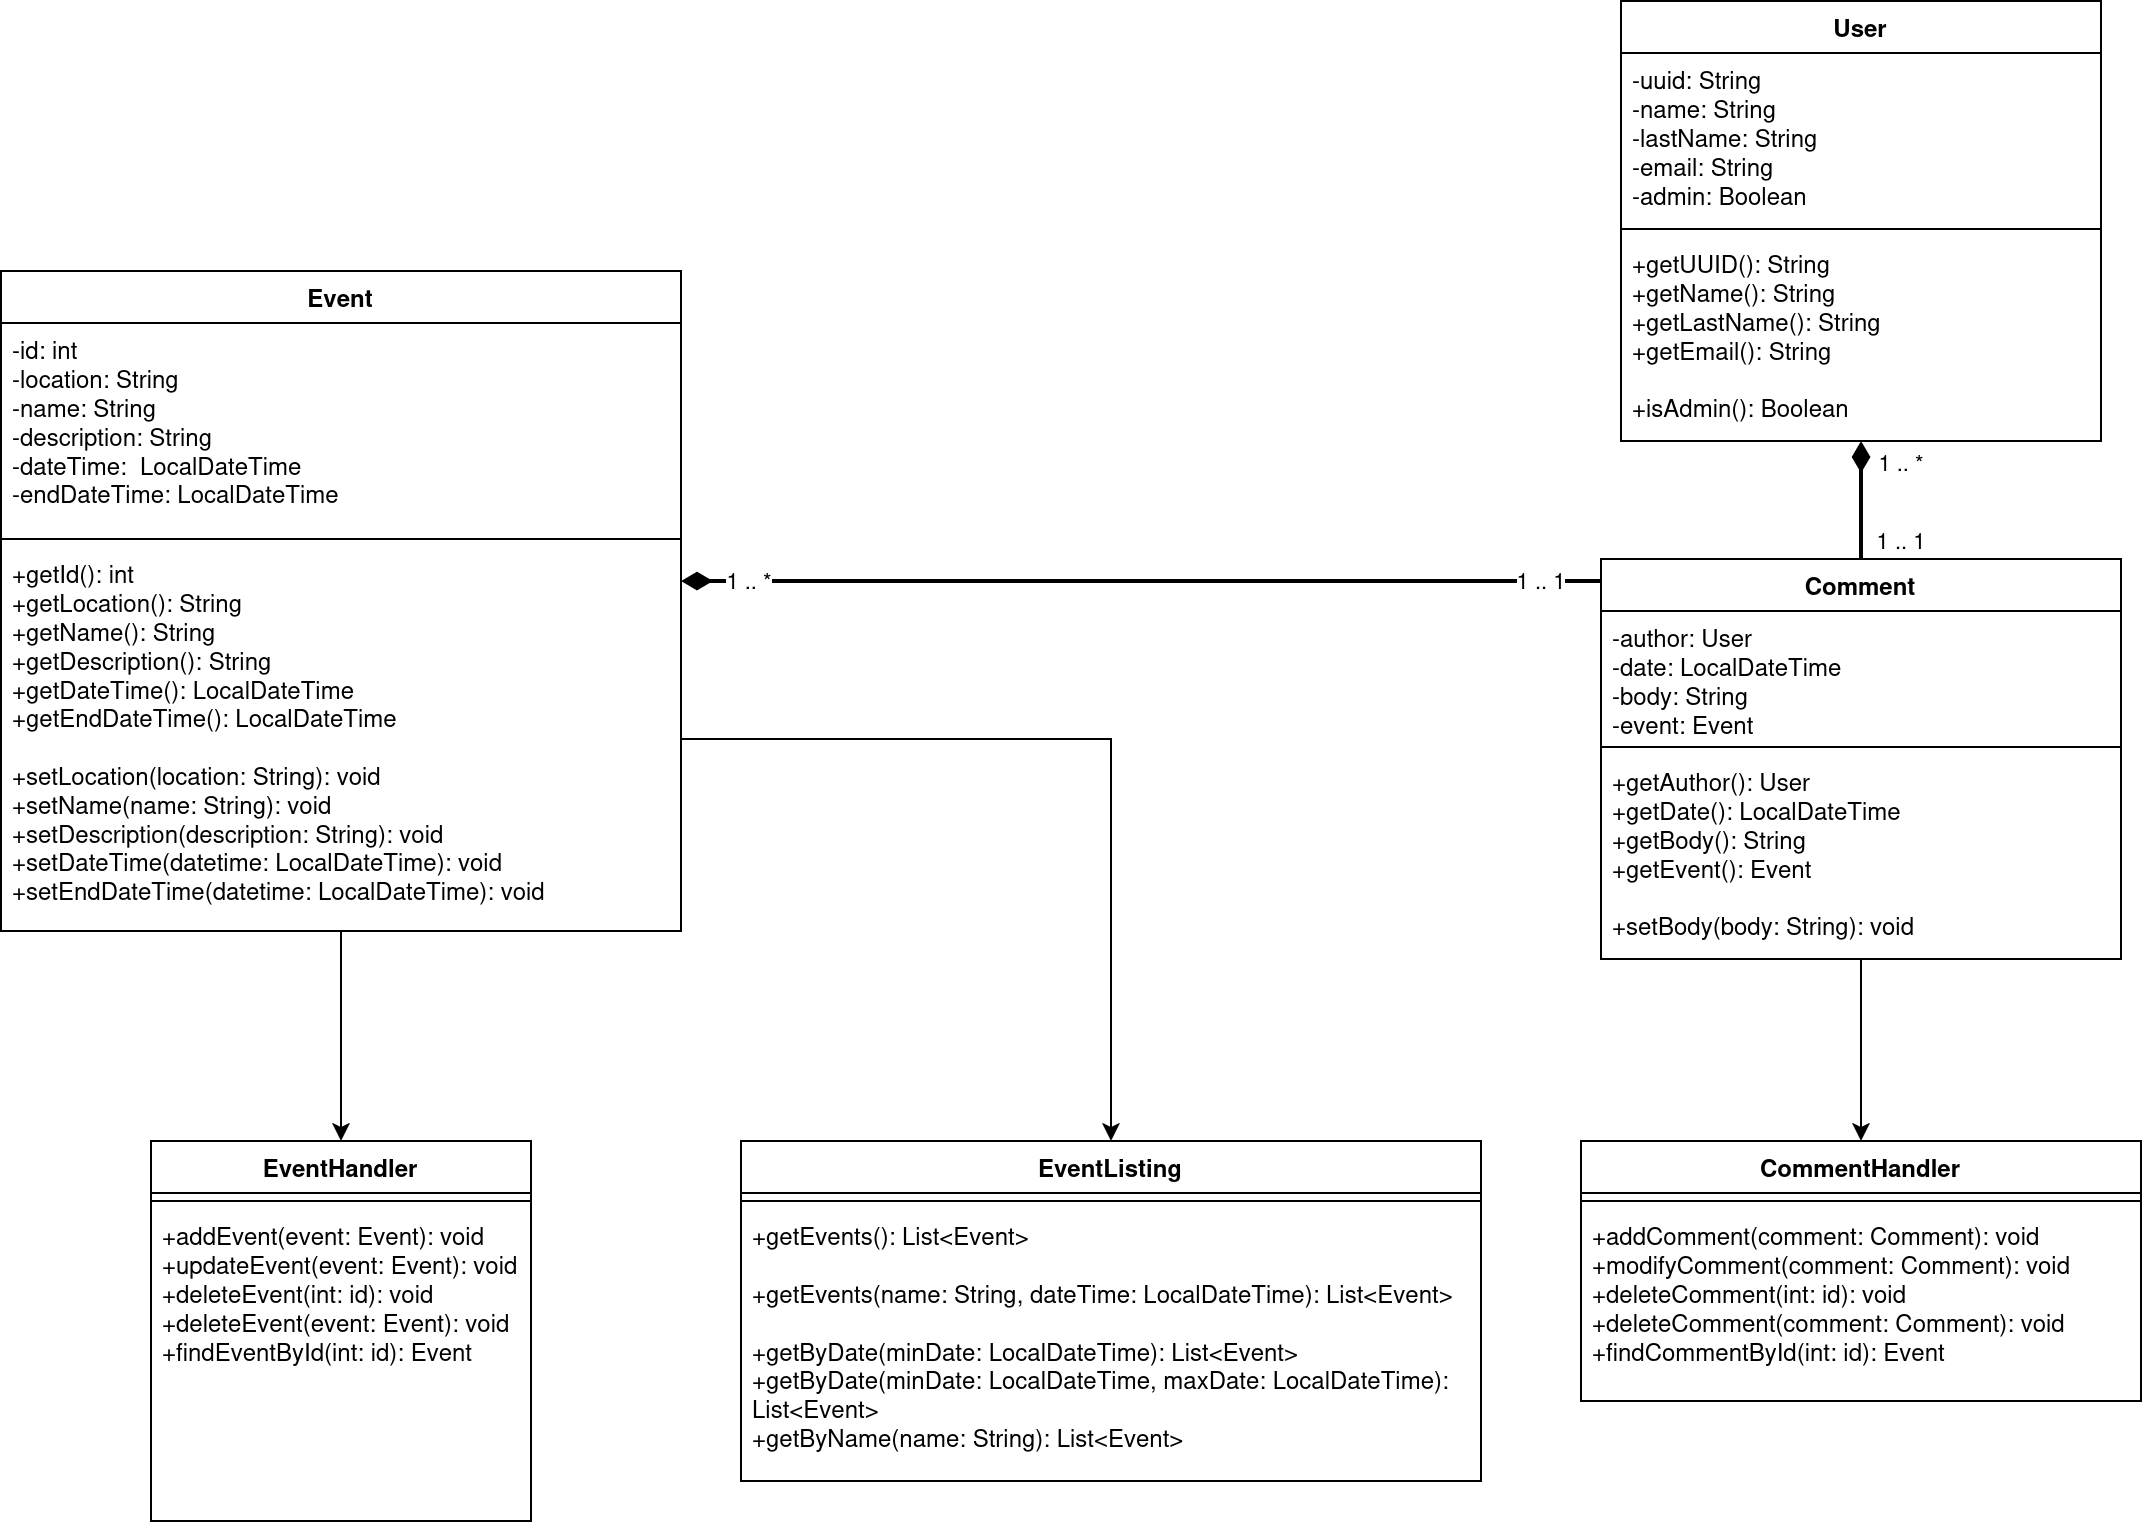

The diagram above was exported from draw.io. Its source (the exported page's mxGraphModel, read from the mxfile embedded in the PNG):
<mxGraphModel dx="1079" dy="479" grid="1" gridSize="10" guides="1" tooltips="1" connect="1" arrows="1" fold="1" page="1" pageScale="1" pageWidth="1169" pageHeight="827" math="0" shadow="0">
  <root>
    <mxCell id="P01mFnBH0417psVm4zby-0" />
    <mxCell id="P01mFnBH0417psVm4zby-1" parent="P01mFnBH0417psVm4zby-0" />
    <mxCell id="P01mFnBH0417psVm4zby-2" value="Event" style="swimlane;fontStyle=1;align=center;verticalAlign=top;childLayout=stackLayout;horizontal=1;startSize=26;horizontalStack=0;resizeParent=1;resizeParentMax=0;resizeLast=0;collapsible=1;marginBottom=0;whiteSpace=wrap;html=1;" parent="P01mFnBH0417psVm4zby-1" vertex="1">
      <mxGeometry x="50" y="145" width="340" height="330" as="geometry" />
    </mxCell>
    <mxCell id="P01mFnBH0417psVm4zby-3" value="&lt;div&gt;-id: int&lt;/div&gt;&lt;div&gt;-location: String&lt;/div&gt;&lt;div&gt;-name: String&lt;/div&gt;&lt;div&gt;-description: String&lt;/div&gt;&lt;div&gt;-dateTime:&amp;nbsp; LocalDateTime&lt;/div&gt;&lt;div&gt;-endDateTime: LocalDateTime&lt;/div&gt;" style="text;strokeColor=none;fillColor=none;align=left;verticalAlign=top;spacingLeft=4;spacingRight=4;overflow=hidden;rotatable=0;points=[[0,0.5],[1,0.5]];portConstraint=eastwest;whiteSpace=wrap;html=1;" parent="P01mFnBH0417psVm4zby-2" vertex="1">
      <mxGeometry y="26" width="340" height="104" as="geometry" />
    </mxCell>
    <mxCell id="P01mFnBH0417psVm4zby-4" value="" style="line;strokeWidth=1;fillColor=none;align=left;verticalAlign=middle;spacingTop=-1;spacingLeft=3;spacingRight=3;rotatable=0;labelPosition=right;points=[];portConstraint=eastwest;strokeColor=inherit;" parent="P01mFnBH0417psVm4zby-2" vertex="1">
      <mxGeometry y="130" width="340" height="8" as="geometry" />
    </mxCell>
    <mxCell id="P01mFnBH0417psVm4zby-5" value="&lt;div&gt;+getId(): int&lt;/div&gt;&lt;div&gt;+getLocation(): String&lt;/div&gt;&lt;div&gt;+getName(): String&lt;/div&gt;&lt;div&gt;+getDescription(): String&lt;/div&gt;&lt;div&gt;+getDateTime(): LocalDateTime&lt;/div&gt;&lt;div&gt;&lt;div&gt;+getEndDateTime(): LocalDateTime&lt;/div&gt;&lt;/div&gt;&lt;div&gt;&lt;span style=&quot;background-color: transparent; color: light-dark(rgb(0, 0, 0), rgb(255, 255, 255));&quot;&gt;&lt;br&gt;&lt;/span&gt;&lt;/div&gt;&lt;div&gt;&lt;span style=&quot;background-color: transparent; color: light-dark(rgb(0, 0, 0), rgb(255, 255, 255));&quot;&gt;+setLocation(location: String): void&lt;/span&gt;&lt;/div&gt;&lt;div&gt;+setName(name: String): void&lt;/div&gt;&lt;div&gt;+setDescription(description: String): void&lt;/div&gt;&lt;div&gt;+setDateTime(datetime: LocalDateTime): void&lt;/div&gt;&lt;div&gt;+setEndDateTime(datetime: LocalDateTime): void&lt;/div&gt;" style="text;strokeColor=none;fillColor=none;align=left;verticalAlign=top;spacingLeft=4;spacingRight=4;overflow=hidden;rotatable=0;points=[[0,0.5],[1,0.5]];portConstraint=eastwest;whiteSpace=wrap;html=1;" parent="P01mFnBH0417psVm4zby-2" vertex="1">
      <mxGeometry y="138" width="340" height="192" as="geometry" />
    </mxCell>
    <mxCell id="P01mFnBH0417psVm4zby-6" value="User" style="swimlane;fontStyle=1;align=center;verticalAlign=top;childLayout=stackLayout;horizontal=1;startSize=26;horizontalStack=0;resizeParent=1;resizeParentMax=0;resizeLast=0;collapsible=1;marginBottom=0;whiteSpace=wrap;html=1;" parent="P01mFnBH0417psVm4zby-1" vertex="1">
      <mxGeometry x="860" y="10" width="240" height="220" as="geometry" />
    </mxCell>
    <mxCell id="P01mFnBH0417psVm4zby-7" value="&lt;div&gt;-uuid: String&lt;/div&gt;&lt;div&gt;-name: String&lt;/div&gt;&lt;div&gt;-lastName: String&lt;/div&gt;&lt;div&gt;&lt;div&gt;-email: String&lt;/div&gt;&lt;div&gt;-admin: Boolean&lt;br&gt;&lt;/div&gt;&lt;br&gt;&lt;/div&gt;" style="text;strokeColor=none;fillColor=none;align=left;verticalAlign=top;spacingLeft=4;spacingRight=4;overflow=hidden;rotatable=0;points=[[0,0.5],[1,0.5]];portConstraint=eastwest;whiteSpace=wrap;html=1;" parent="P01mFnBH0417psVm4zby-6" vertex="1">
      <mxGeometry y="26" width="240" height="84" as="geometry" />
    </mxCell>
    <mxCell id="P01mFnBH0417psVm4zby-8" value="" style="line;strokeWidth=1;fillColor=none;align=left;verticalAlign=middle;spacingTop=-1;spacingLeft=3;spacingRight=3;rotatable=0;labelPosition=right;points=[];portConstraint=eastwest;strokeColor=inherit;" parent="P01mFnBH0417psVm4zby-6" vertex="1">
      <mxGeometry y="110" width="240" height="8" as="geometry" />
    </mxCell>
    <mxCell id="P01mFnBH0417psVm4zby-9" value="&lt;div&gt;+getUUID(): String&lt;/div&gt;&lt;div&gt;+getName(): String&lt;/div&gt;&lt;div&gt;+getLastName(): String&lt;/div&gt;&lt;div&gt;+getEmail(): String&lt;/div&gt;&lt;div&gt;&lt;br&gt;&lt;/div&gt;&lt;div&gt;+isAdmin(): Boolean&lt;/div&gt;" style="text;strokeColor=none;fillColor=none;align=left;verticalAlign=top;spacingLeft=4;spacingRight=4;overflow=hidden;rotatable=0;points=[[0,0.5],[1,0.5]];portConstraint=eastwest;whiteSpace=wrap;html=1;" parent="P01mFnBH0417psVm4zby-6" vertex="1">
      <mxGeometry y="118" width="240" height="102" as="geometry" />
    </mxCell>
    <mxCell id="P01mFnBH0417psVm4zby-10" value="EventHandler" style="swimlane;fontStyle=1;align=center;verticalAlign=top;childLayout=stackLayout;horizontal=1;startSize=26;horizontalStack=0;resizeParent=1;resizeParentMax=0;resizeLast=0;collapsible=1;marginBottom=0;whiteSpace=wrap;html=1;" parent="P01mFnBH0417psVm4zby-1" vertex="1">
      <mxGeometry x="125" y="580" width="190" height="190" as="geometry" />
    </mxCell>
    <mxCell id="P01mFnBH0417psVm4zby-11" value="" style="line;strokeWidth=1;fillColor=none;align=left;verticalAlign=middle;spacingTop=-1;spacingLeft=3;spacingRight=3;rotatable=0;labelPosition=right;points=[];portConstraint=eastwest;strokeColor=inherit;" parent="P01mFnBH0417psVm4zby-10" vertex="1">
      <mxGeometry y="26" width="190" height="8" as="geometry" />
    </mxCell>
    <mxCell id="P01mFnBH0417psVm4zby-12" value="&lt;div&gt;+addEvent(event: Event): void&lt;/div&gt;&lt;div&gt;+updateEvent(event: Event): void&lt;/div&gt;&lt;div&gt;&lt;span style=&quot;background-color: transparent; color: light-dark(rgb(0, 0, 0), rgb(255, 255, 255));&quot;&gt;+deleteEvent(int: id): void&lt;/span&gt;&lt;/div&gt;&lt;div&gt;&lt;span style=&quot;background-color: transparent; color: light-dark(rgb(0, 0, 0), rgb(255, 255, 255));&quot;&gt;+deleteEvent(event: Event): void&lt;/span&gt;&lt;/div&gt;&lt;div&gt;&lt;span style=&quot;background-color: transparent; color: light-dark(rgb(0, 0, 0), rgb(255, 255, 255));&quot;&gt;+findEventById(int: id): Event&lt;/span&gt;&lt;/div&gt;" style="text;strokeColor=none;fillColor=none;align=left;verticalAlign=top;spacingLeft=4;spacingRight=4;overflow=hidden;rotatable=0;points=[[0,0.5],[1,0.5]];portConstraint=eastwest;whiteSpace=wrap;html=1;" parent="P01mFnBH0417psVm4zby-10" vertex="1">
      <mxGeometry y="34" width="190" height="156" as="geometry" />
    </mxCell>
    <mxCell id="P01mFnBH0417psVm4zby-13" style="edgeStyle=orthogonalEdgeStyle;rounded=0;orthogonalLoop=1;jettySize=auto;html=1;endArrow=diamondThin;endFill=1;startSize=10;endSize=10;strokeWidth=2;" parent="P01mFnBH0417psVm4zby-1" source="P01mFnBH0417psVm4zby-18" target="P01mFnBH0417psVm4zby-2" edge="1">
      <mxGeometry relative="1" as="geometry">
        <Array as="points">
          <mxPoint x="620" y="300" />
          <mxPoint x="620" y="300" />
        </Array>
      </mxGeometry>
    </mxCell>
    <mxCell id="P01mFnBH0417psVm4zby-14" value="1 .. *" style="edgeLabel;html=1;align=center;verticalAlign=middle;resizable=0;points=[];" parent="P01mFnBH0417psVm4zby-13" vertex="1" connectable="0">
      <mxGeometry x="-0.8796" y="-1" relative="1" as="geometry">
        <mxPoint x="-399" y="1" as="offset" />
      </mxGeometry>
    </mxCell>
    <mxCell id="P01mFnBH0417psVm4zby-15" style="edgeStyle=orthogonalEdgeStyle;rounded=0;orthogonalLoop=1;jettySize=auto;html=1;endArrow=diamondThin;endFill=1;strokeWidth=2;endSize=10;" parent="P01mFnBH0417psVm4zby-1" source="P01mFnBH0417psVm4zby-18" target="P01mFnBH0417psVm4zby-6" edge="1">
      <mxGeometry relative="1" as="geometry" />
    </mxCell>
    <mxCell id="P01mFnBH0417psVm4zby-16" value="1 .. 1" style="edgeLabel;html=1;align=center;verticalAlign=middle;resizable=0;points=[];" parent="P01mFnBH0417psVm4zby-15" vertex="1" connectable="0">
      <mxGeometry x="0.2586" y="1" relative="1" as="geometry">
        <mxPoint x="21" y="28" as="offset" />
      </mxGeometry>
    </mxCell>
    <mxCell id="P01mFnBH0417psVm4zby-17" value="1 .. *" style="edgeLabel;html=1;align=center;verticalAlign=middle;resizable=0;points=[];" parent="P01mFnBH0417psVm4zby-15" vertex="1" connectable="0">
      <mxGeometry x="-0.569" y="-3" relative="1" as="geometry">
        <mxPoint x="17" y="-36" as="offset" />
      </mxGeometry>
    </mxCell>
    <mxCell id="P01mFnBH0417psVm4zby-18" value="Comment" style="swimlane;fontStyle=1;align=center;verticalAlign=top;childLayout=stackLayout;horizontal=1;startSize=26;horizontalStack=0;resizeParent=1;resizeParentMax=0;resizeLast=0;collapsible=1;marginBottom=0;whiteSpace=wrap;html=1;" parent="P01mFnBH0417psVm4zby-1" vertex="1">
      <mxGeometry x="850" y="289" width="260" height="200" as="geometry" />
    </mxCell>
    <mxCell id="P01mFnBH0417psVm4zby-19" value="&lt;div&gt;-author: User&lt;/div&gt;&lt;div&gt;-date: LocalDateTime&lt;/div&gt;&lt;div&gt;-body: String&lt;/div&gt;&lt;div&gt;-event: Event&lt;/div&gt;" style="text;strokeColor=none;fillColor=none;align=left;verticalAlign=top;spacingLeft=4;spacingRight=4;overflow=hidden;rotatable=0;points=[[0,0.5],[1,0.5]];portConstraint=eastwest;whiteSpace=wrap;html=1;" parent="P01mFnBH0417psVm4zby-18" vertex="1">
      <mxGeometry y="26" width="260" height="64" as="geometry" />
    </mxCell>
    <mxCell id="P01mFnBH0417psVm4zby-20" value="" style="line;strokeWidth=1;fillColor=none;align=left;verticalAlign=middle;spacingTop=-1;spacingLeft=3;spacingRight=3;rotatable=0;labelPosition=right;points=[];portConstraint=eastwest;strokeColor=inherit;" parent="P01mFnBH0417psVm4zby-18" vertex="1">
      <mxGeometry y="90" width="260" height="8" as="geometry" />
    </mxCell>
    <mxCell id="P01mFnBH0417psVm4zby-21" value="&lt;div&gt;+getAuthor(): User&lt;/div&gt;&lt;div&gt;+getDate(): LocalDateTime&lt;/div&gt;&lt;div&gt;+getBody(): String&lt;/div&gt;&lt;div&gt;+getEvent(): Event&lt;/div&gt;&lt;div&gt;&lt;br&gt;&lt;/div&gt;&lt;div&gt;+setBody(body: String): void&lt;br&gt;&lt;/div&gt;" style="text;strokeColor=none;fillColor=none;align=left;verticalAlign=top;spacingLeft=4;spacingRight=4;overflow=hidden;rotatable=0;points=[[0,0.5],[1,0.5]];portConstraint=eastwest;whiteSpace=wrap;html=1;" parent="P01mFnBH0417psVm4zby-18" vertex="1">
      <mxGeometry y="98" width="260" height="102" as="geometry" />
    </mxCell>
    <mxCell id="P01mFnBH0417psVm4zby-22" value="CommentHandler" style="swimlane;fontStyle=1;align=center;verticalAlign=top;childLayout=stackLayout;horizontal=1;startSize=26;horizontalStack=0;resizeParent=1;resizeParentMax=0;resizeLast=0;collapsible=1;marginBottom=0;whiteSpace=wrap;html=1;" parent="P01mFnBH0417psVm4zby-1" vertex="1">
      <mxGeometry x="840" y="580" width="280" height="130" as="geometry" />
    </mxCell>
    <mxCell id="P01mFnBH0417psVm4zby-23" value="" style="line;strokeWidth=1;fillColor=none;align=left;verticalAlign=middle;spacingTop=-1;spacingLeft=3;spacingRight=3;rotatable=0;labelPosition=right;points=[];portConstraint=eastwest;strokeColor=inherit;" parent="P01mFnBH0417psVm4zby-22" vertex="1">
      <mxGeometry y="26" width="280" height="8" as="geometry" />
    </mxCell>
    <mxCell id="P01mFnBH0417psVm4zby-24" value="&lt;div&gt;+addComment(comment: Comment): void&lt;br&gt;&lt;/div&gt;&lt;div&gt;+modifyComment(&lt;span style=&quot;background-color: transparent; color: light-dark(rgb(0, 0, 0), rgb(255, 255, 255));&quot;&gt;c&lt;/span&gt;&lt;span style=&quot;background-color: transparent; color: light-dark(rgb(0, 0, 0), rgb(255, 255, 255));&quot;&gt;omment: Comment&lt;/span&gt;&lt;span style=&quot;background-color: transparent; color: light-dark(rgb(0, 0, 0), rgb(255, 255, 255));&quot;&gt;): void&lt;/span&gt;&lt;/div&gt;&lt;div&gt;+deleteComment(int: id): void&lt;/div&gt;&lt;div&gt;+deleteComment(c&lt;span style=&quot;background-color: transparent; color: light-dark(rgb(0, 0, 0), rgb(255, 255, 255));&quot;&gt;omment: Comment&lt;/span&gt;&lt;span style=&quot;background-color: transparent; color: light-dark(rgb(0, 0, 0), rgb(255, 255, 255));&quot;&gt;): void&lt;/span&gt;&lt;/div&gt;&lt;div&gt;&lt;div&gt;&lt;span style=&quot;background-color: transparent; color: light-dark(rgb(0, 0, 0), rgb(255, 255, 255));&quot;&gt;+findCommentById(int: id): Event&lt;/span&gt;&lt;/div&gt;&lt;br&gt;&lt;/div&gt;" style="text;strokeColor=none;fillColor=none;align=left;verticalAlign=top;spacingLeft=4;spacingRight=4;overflow=hidden;rotatable=0;points=[[0,0.5],[1,0.5]];portConstraint=eastwest;whiteSpace=wrap;html=1;" parent="P01mFnBH0417psVm4zby-22" vertex="1">
      <mxGeometry y="34" width="280" height="96" as="geometry" />
    </mxCell>
    <mxCell id="P01mFnBH0417psVm4zby-25" value="" style="endArrow=classic;html=1;rounded=0;entryX=0.5;entryY=0;entryDx=0;entryDy=0;" parent="P01mFnBH0417psVm4zby-1" source="P01mFnBH0417psVm4zby-2" target="P01mFnBH0417psVm4zby-10" edge="1">
      <mxGeometry width="50" height="50" relative="1" as="geometry">
        <mxPoint x="560" y="480" as="sourcePoint" />
        <mxPoint x="220" y="550" as="targetPoint" />
      </mxGeometry>
    </mxCell>
    <mxCell id="P01mFnBH0417psVm4zby-26" value="" style="endArrow=classic;html=1;rounded=0;" parent="P01mFnBH0417psVm4zby-1" source="P01mFnBH0417psVm4zby-18" target="P01mFnBH0417psVm4zby-22" edge="1">
      <mxGeometry width="50" height="50" relative="1" as="geometry">
        <mxPoint x="610" y="530" as="sourcePoint" />
        <mxPoint x="960" y="620" as="targetPoint" />
      </mxGeometry>
    </mxCell>
    <mxCell id="P01mFnBH0417psVm4zby-27" value="1 .. 1" style="edgeLabel;html=1;align=center;verticalAlign=middle;resizable=0;points=[];" parent="P01mFnBH0417psVm4zby-1" vertex="1" connectable="0">
      <mxGeometry x="820" y="300" as="geometry" />
    </mxCell>
    <mxCell id="P01mFnBH0417psVm4zby-28" value="EventListing" style="swimlane;fontStyle=1;align=center;verticalAlign=top;childLayout=stackLayout;horizontal=1;startSize=26;horizontalStack=0;resizeParent=1;resizeParentMax=0;resizeLast=0;collapsible=1;marginBottom=0;whiteSpace=wrap;html=1;" parent="P01mFnBH0417psVm4zby-1" vertex="1">
      <mxGeometry x="420" y="580" width="370" height="170" as="geometry" />
    </mxCell>
    <mxCell id="P01mFnBH0417psVm4zby-29" value="" style="line;strokeWidth=1;fillColor=none;align=left;verticalAlign=middle;spacingTop=-1;spacingLeft=3;spacingRight=3;rotatable=0;labelPosition=right;points=[];portConstraint=eastwest;strokeColor=inherit;" parent="P01mFnBH0417psVm4zby-28" vertex="1">
      <mxGeometry y="26" width="370" height="8" as="geometry" />
    </mxCell>
    <mxCell id="P01mFnBH0417psVm4zby-30" value="&lt;div&gt;&lt;span style=&quot;background-color: transparent; color: light-dark(rgb(0, 0, 0), rgb(255, 255, 255));&quot;&gt;+&lt;/span&gt;getEvents(): List&amp;lt;Event&amp;gt;&lt;br&gt;&lt;/div&gt;&lt;br&gt;&lt;div&gt;&lt;span style=&quot;background-color: transparent; color: light-dark(rgb(0, 0, 0), rgb(255, 255, 255));&quot;&gt;+&lt;/span&gt;getEvents(name: String, dateTime: LocalDateTime): List&amp;lt;Event&amp;gt;&lt;/div&gt;&lt;div&gt;&lt;br&gt;&lt;/div&gt;&lt;div&gt;&lt;div&gt;+getByDate(minDate: LocalDateTime): List&amp;lt;Event&amp;gt;&lt;/div&gt;&lt;div&gt;+getByDate(minDate: LocalDateTime, maxDate: LocalDateTime): List&amp;lt;Event&amp;gt;&lt;/div&gt;&lt;div&gt;+getByName(name: String): List&amp;lt;Event&amp;gt;&lt;/div&gt;&lt;br&gt;&lt;/div&gt;" style="text;strokeColor=none;fillColor=none;align=left;verticalAlign=top;spacingLeft=4;spacingRight=4;overflow=hidden;rotatable=0;points=[[0,0.5],[1,0.5]];portConstraint=eastwest;whiteSpace=wrap;html=1;" parent="P01mFnBH0417psVm4zby-28" vertex="1">
      <mxGeometry y="34" width="370" height="136" as="geometry" />
    </mxCell>
    <mxCell id="P01mFnBH0417psVm4zby-31" value="" style="endArrow=classic;html=1;rounded=0;edgeStyle=orthogonalEdgeStyle;" parent="P01mFnBH0417psVm4zby-1" source="P01mFnBH0417psVm4zby-5" target="P01mFnBH0417psVm4zby-28" edge="1">
      <mxGeometry width="50" height="50" relative="1" as="geometry">
        <mxPoint x="380" y="500" as="sourcePoint" />
        <mxPoint x="520" y="450" as="targetPoint" />
      </mxGeometry>
    </mxCell>
  </root>
</mxGraphModel>